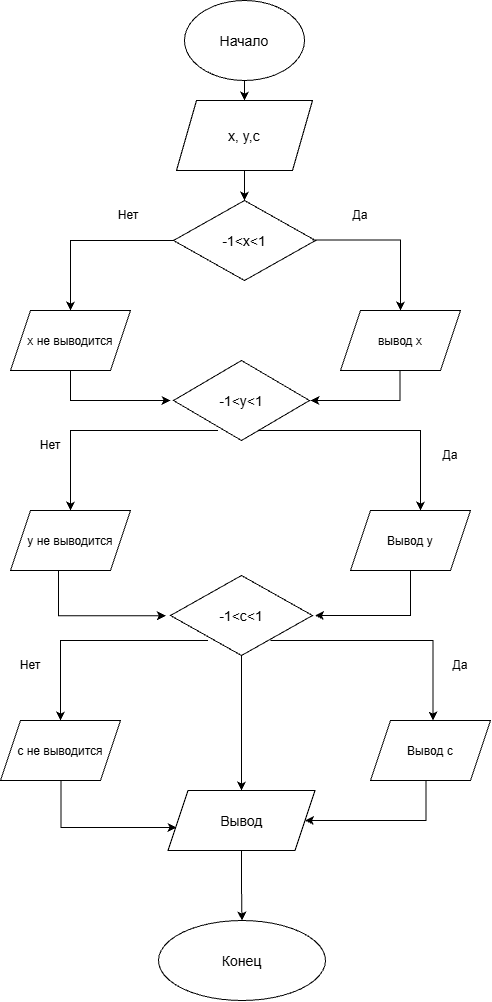

The diagram above was exported from draw.io. Its source (the exported page's mxGraphModel, read from the mxfile embedded in the PNG):
<mxGraphModel dx="2049" dy="2307" grid="1" gridSize="10" guides="1" tooltips="1" connect="1" arrows="1" fold="1" page="1" pageScale="1" pageWidth="827" pageHeight="1169" math="0" shadow="0">
  <root>
    <mxCell id="0" />
    <mxCell id="1" parent="0" />
    <mxCell id="wtn5yXNOJaYE9a_oPEHJ-4" edge="1" parent="1" source="wtn5yXNOJaYE9a_oPEHJ-2" style="edgeStyle=orthogonalEdgeStyle;rounded=0;orthogonalLoop=1;jettySize=auto;html=1;" target="wtn5yXNOJaYE9a_oPEHJ-3" value="">
      <mxGeometry relative="1" as="geometry" />
    </mxCell>
    <mxCell id="wtn5yXNOJaYE9a_oPEHJ-2" parent="1" style="ellipse;whiteSpace=wrap;html=1;shapeInside=1;fontSize=14;" value="Начало" vertex="1">
      <mxGeometry height="80" width="120" x="354" y="-30" as="geometry" />
    </mxCell>
    <mxCell id="wtn5yXNOJaYE9a_oPEHJ-6" edge="1" parent="1" source="wtn5yXNOJaYE9a_oPEHJ-3" style="edgeStyle=orthogonalEdgeStyle;rounded=0;orthogonalLoop=1;jettySize=auto;html=1;" target="wtn5yXNOJaYE9a_oPEHJ-5" value="">
      <mxGeometry relative="1" as="geometry" />
    </mxCell>
    <mxCell id="wtn5yXNOJaYE9a_oPEHJ-3" parent="1" style="shape=parallelogram;perimeter=parallelogramPerimeter;whiteSpace=wrap;html=1;shapeInside=1;fixedSize=1;fontSize=14;" value="x, y,c" vertex="1">
      <mxGeometry height="70" width="136" x="346" y="70" as="geometry" />
    </mxCell>
    <mxCell id="wtn5yXNOJaYE9a_oPEHJ-5" parent="1" style="rhombus;whiteSpace=wrap;html=1;shapeInside=1;fontSize=14;" value="-1&amp;lt;x&amp;lt;1" vertex="1">
      <mxGeometry height="80" width="142" x="343" y="170" as="geometry" />
    </mxCell>
    <mxCell id="wtn5yXNOJaYE9a_oPEHJ-7" parent="1" style="rhombus;whiteSpace=wrap;html=1;shapeInside=1;fontSize=14;" value="-1&amp;lt;y&amp;lt;1" vertex="1">
      <mxGeometry height="80" width="136" x="343" y="330" as="geometry" />
    </mxCell>
    <mxCell id="wtn5yXNOJaYE9a_oPEHJ-12" edge="1" parent="1" source="wtn5yXNOJaYE9a_oPEHJ-9" style="edgeStyle=orthogonalEdgeStyle;rounded=0;orthogonalLoop=1;jettySize=auto;html=1;" target="wtn5yXNOJaYE9a_oPEHJ-11" value="">
      <mxGeometry relative="1" as="geometry" />
    </mxCell>
    <mxCell id="wtn5yXNOJaYE9a_oPEHJ-9" parent="1" style="rhombus;whiteSpace=wrap;html=1;shapeInside=1;fontSize=14;" value="-1&amp;lt;c&amp;lt;1" vertex="1">
      <mxGeometry height="80" width="142" x="340" y="545" as="geometry" />
    </mxCell>
    <mxCell id="B4f2YbVfHzs0RCfUp5_v-33" edge="1" parent="1" source="wtn5yXNOJaYE9a_oPEHJ-11" style="edgeStyle=orthogonalEdgeStyle;rounded=0;orthogonalLoop=1;jettySize=auto;html=1;" target="B4f2YbVfHzs0RCfUp5_v-32" value="">
      <mxGeometry relative="1" as="geometry" />
    </mxCell>
    <mxCell id="wtn5yXNOJaYE9a_oPEHJ-11" parent="1" style="shape=parallelogram;perimeter=parallelogramPerimeter;whiteSpace=wrap;html=1;shapeInside=1;fixedSize=1;fontSize=14;" value="Вывод" vertex="1">
      <mxGeometry height="60" width="147" x="337.5" y="760" as="geometry" />
    </mxCell>
    <mxCell id="B4f2YbVfHzs0RCfUp5_v-4" edge="1" parent="1" style="endArrow=classic;html=1;rounded=0;edgeStyle=orthogonalEdgeStyle;" value="">
      <mxGeometry height="50" relative="1" width="50" x="-0.5962" as="geometry">
        <mxPoint x="482" y="209.5" as="sourcePoint" />
        <mxPoint x="570" y="280" as="targetPoint" />
      </mxGeometry>
    </mxCell>
    <mxCell id="B4f2YbVfHzs0RCfUp5_v-8" edge="1" parent="1" style="endArrow=classic;html=1;rounded=0;edgeStyle=orthogonalEdgeStyle;" value="">
      <mxGeometry height="50" relative="1" width="50" x="-0.7695" as="geometry">
        <mxPoint x="343" y="210" as="sourcePoint" />
        <mxPoint x="240" y="280" as="targetPoint" />
      </mxGeometry>
    </mxCell>
    <mxCell id="B4f2YbVfHzs0RCfUp5_v-9" parent="1" style="text;html=1;whiteSpace=wrap;strokeColor=none;fillColor=none;align=center;verticalAlign=middle;rounded=0;" value="Да" vertex="1">
      <mxGeometry height="30" width="60" x="500" y="170" as="geometry" />
    </mxCell>
    <mxCell id="B4f2YbVfHzs0RCfUp5_v-10" parent="1" style="text;html=1;whiteSpace=wrap;strokeColor=none;fillColor=none;align=center;verticalAlign=middle;rounded=0;" value="Нет" vertex="1">
      <mxGeometry height="30" width="60" x="268" y="170" as="geometry" />
    </mxCell>
    <mxCell id="B4f2YbVfHzs0RCfUp5_v-11" parent="1" style="shape=parallelogram;perimeter=parallelogramPerimeter;whiteSpace=wrap;html=1;shapeInside=1;fixedSize=1;" value="вывод х" vertex="1">
      <mxGeometry height="60" width="120" x="510" y="280" as="geometry" />
    </mxCell>
    <mxCell id="B4f2YbVfHzs0RCfUp5_v-13" edge="1" parent="1" style="endArrow=none;html=1;rounded=0;endFill=0;startArrow=classic;startFill=1;edgeStyle=orthogonalEdgeStyle;" value="">
      <mxGeometry height="50" relative="1" width="50" x="0.5063" as="geometry">
        <mxPoint x="480" y="370" as="sourcePoint" />
        <mxPoint x="569.5" y="340" as="targetPoint" />
      </mxGeometry>
    </mxCell>
    <mxCell id="B4f2YbVfHzs0RCfUp5_v-14" parent="1" style="shape=parallelogram;perimeter=parallelogramPerimeter;whiteSpace=wrap;html=1;shapeInside=1;fixedSize=1;" value="х не выводится" vertex="1">
      <mxGeometry height="60" width="120" x="180" y="280" as="geometry" />
    </mxCell>
    <mxCell id="B4f2YbVfHzs0RCfUp5_v-15" edge="1" parent="1" style="endArrow=none;html=1;rounded=0;endFill=0;startArrow=classic;startFill=1;edgeStyle=orthogonalEdgeStyle;" value="">
      <mxGeometry height="50" relative="1" width="50" x="0.5385" as="geometry">
        <mxPoint x="340" y="370" as="sourcePoint" />
        <mxPoint x="240" y="340" as="targetPoint" />
      </mxGeometry>
    </mxCell>
    <mxCell id="B4f2YbVfHzs0RCfUp5_v-16" edge="1" parent="1" style="endArrow=classic;html=1;rounded=0;edgeStyle=orthogonalEdgeStyle;" value="">
      <mxGeometry height="50" relative="1" width="50" x="0.6" as="geometry">
        <mxPoint x="387.5" y="400" as="sourcePoint" />
        <mxPoint x="240" y="480" as="targetPoint" />
      </mxGeometry>
    </mxCell>
    <mxCell id="B4f2YbVfHzs0RCfUp5_v-17" parent="1" style="text;html=1;whiteSpace=wrap;strokeColor=none;fillColor=none;align=center;verticalAlign=middle;rounded=0;" value="Нет" vertex="1">
      <mxGeometry height="30" width="60" x="190" y="400" as="geometry" />
    </mxCell>
    <mxCell id="B4f2YbVfHzs0RCfUp5_v-18" edge="1" parent="1" style="endArrow=classic;html=1;rounded=0;edgeStyle=orthogonalEdgeStyle;" value="">
      <mxGeometry height="50" relative="1" width="50" x="0.6" as="geometry">
        <mxPoint x="427.5" y="400" as="sourcePoint" />
        <mxPoint x="590" y="480" as="targetPoint" />
      </mxGeometry>
    </mxCell>
    <mxCell id="B4f2YbVfHzs0RCfUp5_v-19" parent="1" style="text;html=1;whiteSpace=wrap;strokeColor=none;fillColor=none;align=center;verticalAlign=middle;rounded=0;" value="Да" vertex="1">
      <mxGeometry height="30" width="60" x="590" y="410" as="geometry" />
    </mxCell>
    <mxCell id="B4f2YbVfHzs0RCfUp5_v-20" parent="1" style="shape=parallelogram;perimeter=parallelogramPerimeter;whiteSpace=wrap;html=1;shapeInside=1;fixedSize=1;" value="Вывод у" vertex="1">
      <mxGeometry height="60" width="120" x="520" y="480" as="geometry" />
    </mxCell>
    <mxCell id="B4f2YbVfHzs0RCfUp5_v-21" parent="1" style="shape=parallelogram;perimeter=parallelogramPerimeter;whiteSpace=wrap;html=1;shapeInside=1;fixedSize=1;" value="у не выводится" vertex="1">
      <mxGeometry height="60" width="120" x="180" y="480" as="geometry" />
    </mxCell>
    <mxCell id="B4f2YbVfHzs0RCfUp5_v-22" edge="1" parent="1" source="wtn5yXNOJaYE9a_oPEHJ-9" style="endArrow=none;html=1;rounded=0;endFill=0;startArrow=classic;startFill=1;edgeStyle=orthogonalEdgeStyle;exitX=-0.033;exitY=0.504;exitDx=0;exitDy=0;exitPerimeter=0;" value="">
      <mxGeometry height="50" relative="1" width="50" x="0.6069" as="geometry">
        <mxPoint x="328" y="570" as="sourcePoint" />
        <mxPoint x="228" y="540" as="targetPoint" />
      </mxGeometry>
    </mxCell>
    <mxCell id="B4f2YbVfHzs0RCfUp5_v-23" edge="1" parent="1" style="endArrow=none;html=1;rounded=0;endFill=0;startArrow=classic;startFill=1;edgeStyle=orthogonalEdgeStyle;entryX=0.5;entryY=1;entryDx=0;entryDy=0;" target="B4f2YbVfHzs0RCfUp5_v-20" value="">
      <mxGeometry height="50" relative="1" width="50" x="0.274" as="geometry">
        <mxPoint x="484.5" y="585" as="sourcePoint" />
        <mxPoint x="574" y="555" as="targetPoint" />
      </mxGeometry>
    </mxCell>
    <mxCell id="B4f2YbVfHzs0RCfUp5_v-24" edge="1" parent="1" style="endArrow=classic;html=1;rounded=0;edgeStyle=orthogonalEdgeStyle;" value="">
      <mxGeometry height="50" relative="1" width="50" x="0.6" as="geometry">
        <mxPoint x="377.5" y="610" as="sourcePoint" />
        <mxPoint x="230" y="690" as="targetPoint" />
      </mxGeometry>
    </mxCell>
    <mxCell id="B4f2YbVfHzs0RCfUp5_v-25" edge="1" parent="1" style="endArrow=classic;html=1;rounded=0;edgeStyle=orthogonalEdgeStyle;" value="">
      <mxGeometry height="50" relative="1" width="50" x="0.6" as="geometry">
        <mxPoint x="440" y="610" as="sourcePoint" />
        <mxPoint x="602.5" y="690" as="targetPoint" />
      </mxGeometry>
    </mxCell>
    <mxCell id="B4f2YbVfHzs0RCfUp5_v-26" parent="1" style="text;html=1;whiteSpace=wrap;strokeColor=none;fillColor=none;align=center;verticalAlign=middle;rounded=0;" value="Нет" vertex="1">
      <mxGeometry height="30" width="60" x="170" y="620" as="geometry" />
    </mxCell>
    <mxCell id="B4f2YbVfHzs0RCfUp5_v-27" parent="1" style="text;html=1;whiteSpace=wrap;strokeColor=none;fillColor=none;align=center;verticalAlign=middle;rounded=0;" value="Да" vertex="1">
      <mxGeometry height="30" width="60" x="600" y="620" as="geometry" />
    </mxCell>
    <mxCell id="B4f2YbVfHzs0RCfUp5_v-28" parent="1" style="shape=parallelogram;perimeter=parallelogramPerimeter;whiteSpace=wrap;html=1;shapeInside=1;fixedSize=1;" value="с не выводится" vertex="1">
      <mxGeometry height="60" width="120" x="170" y="690" as="geometry" />
    </mxCell>
    <mxCell id="B4f2YbVfHzs0RCfUp5_v-29" parent="1" style="shape=parallelogram;perimeter=parallelogramPerimeter;whiteSpace=wrap;html=1;shapeInside=1;fixedSize=1;" value="Вывод с" vertex="1">
      <mxGeometry height="60" width="120" x="540" y="690" as="geometry" />
    </mxCell>
    <mxCell id="B4f2YbVfHzs0RCfUp5_v-30" edge="1" parent="1" source="wtn5yXNOJaYE9a_oPEHJ-11" style="endArrow=none;html=1;rounded=0;endFill=0;startArrow=classic;startFill=1;edgeStyle=orthogonalEdgeStyle;entryX=0.5;entryY=1;entryDx=0;entryDy=0;exitX=1;exitY=0.5;exitDx=0;exitDy=0;" value="">
      <mxGeometry height="50" relative="1" width="50" x="0.274" as="geometry">
        <mxPoint x="500" y="795" as="sourcePoint" />
        <mxPoint x="595.5" y="750" as="targetPoint" />
      </mxGeometry>
    </mxCell>
    <mxCell id="B4f2YbVfHzs0RCfUp5_v-31" edge="1" parent="1" source="wtn5yXNOJaYE9a_oPEHJ-11" style="endArrow=none;html=1;rounded=0;endFill=0;startArrow=classic;startFill=1;edgeStyle=orthogonalEdgeStyle;exitX=0.058;exitY=0.617;exitDx=0;exitDy=0;exitPerimeter=0;" value="">
      <mxGeometry height="50" relative="1" width="50" x="0.6308" as="geometry">
        <mxPoint x="337.5" y="795" as="sourcePoint" />
        <mxPoint x="230.5" y="750" as="targetPoint" />
      </mxGeometry>
    </mxCell>
    <mxCell id="B4f2YbVfHzs0RCfUp5_v-32" parent="1" style="ellipse;whiteSpace=wrap;html=1;shapeInside=1;fontSize=14;" value="Конец" vertex="1">
      <mxGeometry height="80" width="167" x="328" y="890" as="geometry" />
    </mxCell>
  </root>
</mxGraphModel>